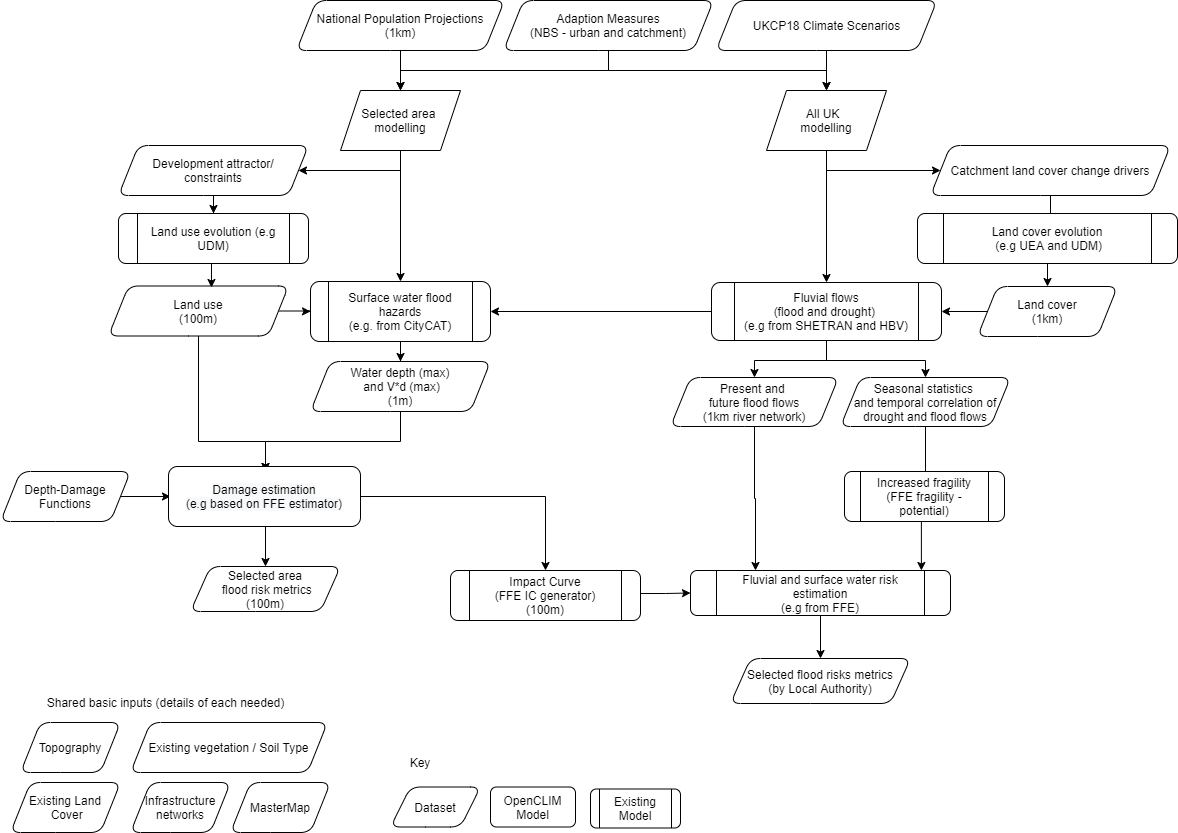

The diagram above was exported from draw.io. Its source (the exported page's mxGraphModel, read from the mxfile embedded in the PNG):
<mxGraphModel dx="2591" dy="1649" grid="1" gridSize="10" guides="1" tooltips="1" connect="1" arrows="1" fold="1" page="1" pageScale="1" pageWidth="1169" pageHeight="827" math="0" shadow="0">
  <root>
    <mxCell id="WIyWlLk6GJQsqaUBKTNV-0" />
    <mxCell id="WIyWlLk6GJQsqaUBKTNV-1" parent="WIyWlLk6GJQsqaUBKTNV-0" />
    <mxCell id="o7CGU_k0dj8g5luvIgkC-0" style="edgeStyle=orthogonalEdgeStyle;rounded=0;orthogonalLoop=1;jettySize=auto;html=1;exitX=0.5;exitY=1;exitDx=0;exitDy=0;" parent="WIyWlLk6GJQsqaUBKTNV-1" source="o7CGU_k0dj8g5luvIgkC-1" edge="1">
      <mxGeometry relative="1" as="geometry">
        <mxPoint x="506" y="-470.0000000000002" as="targetPoint" />
      </mxGeometry>
    </mxCell>
    <mxCell id="o7CGU_k0dj8g5luvIgkC-1" value="UKCP18 Climate Scenarios" style="shape=parallelogram;perimeter=parallelogramPerimeter;whiteSpace=wrap;html=1;fixedSize=1;rounded=1;" parent="WIyWlLk6GJQsqaUBKTNV-1" vertex="1">
      <mxGeometry x="395.5" y="-560" width="221" height="50" as="geometry" />
    </mxCell>
    <mxCell id="o7CGU_k0dj8g5luvIgkC-2" style="edgeStyle=orthogonalEdgeStyle;rounded=0;orthogonalLoop=1;jettySize=auto;html=1;exitX=0.5;exitY=1;exitDx=0;exitDy=0;" parent="WIyWlLk6GJQsqaUBKTNV-1" source="o7CGU_k0dj8g5luvIgkC-3" target="o7CGU_k0dj8g5luvIgkC-37" edge="1">
      <mxGeometry relative="1" as="geometry" />
    </mxCell>
    <mxCell id="o7CGU_k0dj8g5luvIgkC-3" value="National Population Projections&lt;br&gt;(1km)" style="shape=parallelogram;perimeter=parallelogramPerimeter;whiteSpace=wrap;html=1;fixedSize=1;rounded=1;" parent="WIyWlLk6GJQsqaUBKTNV-1" vertex="1">
      <mxGeometry x="-24" y="-560" width="208" height="50" as="geometry" />
    </mxCell>
    <mxCell id="o7CGU_k0dj8g5luvIgkC-4" style="edgeStyle=orthogonalEdgeStyle;rounded=0;orthogonalLoop=1;jettySize=auto;html=1;exitX=1;exitY=0.5;exitDx=0;exitDy=0;" parent="WIyWlLk6GJQsqaUBKTNV-1" target="o7CGU_k0dj8g5luvIgkC-53" edge="1">
      <mxGeometry relative="1" as="geometry">
        <mxPoint x="40" y="-64" as="sourcePoint" />
      </mxGeometry>
    </mxCell>
    <mxCell id="o7CGU_k0dj8g5luvIgkC-5" style="edgeStyle=orthogonalEdgeStyle;rounded=0;orthogonalLoop=1;jettySize=auto;html=1;exitX=1;exitY=0.5;exitDx=0;exitDy=0;entryX=0;entryY=0.5;entryDx=0;entryDy=0;" parent="WIyWlLk6GJQsqaUBKTNV-1" source="o7CGU_k0dj8g5luvIgkC-7" target="o7CGU_k0dj8g5luvIgkC-10" edge="1">
      <mxGeometry relative="1" as="geometry" />
    </mxCell>
    <mxCell id="o7CGU_k0dj8g5luvIgkC-6" style="edgeStyle=orthogonalEdgeStyle;rounded=0;orthogonalLoop=1;jettySize=auto;html=1;exitX=0.5;exitY=1;exitDx=0;exitDy=0;" parent="WIyWlLk6GJQsqaUBKTNV-1" source="o7CGU_k0dj8g5luvIgkC-7" edge="1">
      <mxGeometry relative="1" as="geometry">
        <mxPoint x="-55" y="-89" as="targetPoint" />
        <Array as="points">
          <mxPoint x="-122" y="-119" />
          <mxPoint x="-55" y="-119" />
        </Array>
      </mxGeometry>
    </mxCell>
    <mxCell id="o7CGU_k0dj8g5luvIgkC-7" value="Land use&lt;br&gt;(100m)" style="shape=parallelogram;perimeter=parallelogramPerimeter;whiteSpace=wrap;html=1;fixedSize=1;rounded=1;" parent="WIyWlLk6GJQsqaUBKTNV-1" vertex="1">
      <mxGeometry x="-212" y="-274.5" width="180" height="50" as="geometry" />
    </mxCell>
    <mxCell id="o7CGU_k0dj8g5luvIgkC-8" value="Existing vegetation / Soil Type" style="shape=parallelogram;perimeter=parallelogramPerimeter;whiteSpace=wrap;html=1;fixedSize=1;rounded=1;" parent="WIyWlLk6GJQsqaUBKTNV-1" vertex="1">
      <mxGeometry x="-190" y="162" width="197" height="50" as="geometry" />
    </mxCell>
    <mxCell id="o7CGU_k0dj8g5luvIgkC-9" style="edgeStyle=orthogonalEdgeStyle;rounded=0;orthogonalLoop=1;jettySize=auto;html=1;exitX=0.5;exitY=1;exitDx=0;exitDy=0;" parent="WIyWlLk6GJQsqaUBKTNV-1" source="o7CGU_k0dj8g5luvIgkC-10" target="o7CGU_k0dj8g5luvIgkC-15" edge="1">
      <mxGeometry relative="1" as="geometry" />
    </mxCell>
    <mxCell id="o7CGU_k0dj8g5luvIgkC-10" value="Surface water flood hazards&lt;br&gt;(e.g. from CityCAT)" style="shape=process;whiteSpace=wrap;html=1;backgroundOutline=1;shadow=0;fontFamily=Helvetica;fontSize=12;fontColor=#000000;align=center;strokeColor=#000000;strokeWidth=1;fillColor=#ffffff;rounded=1;" parent="WIyWlLk6GJQsqaUBKTNV-1" vertex="1">
      <mxGeometry x="-10" y="-279" width="180" height="60" as="geometry" />
    </mxCell>
    <mxCell id="o7CGU_k0dj8g5luvIgkC-11" value="Dataset" style="shape=parallelogram;perimeter=parallelogramPerimeter;whiteSpace=wrap;html=1;fixedSize=1;rounded=1;" parent="WIyWlLk6GJQsqaUBKTNV-1" vertex="1">
      <mxGeometry x="70" y="226.5" width="90" height="40" as="geometry" />
    </mxCell>
    <mxCell id="o7CGU_k0dj8g5luvIgkC-12" value="OpenCLIM Model" style="rounded=1;whiteSpace=wrap;html=1;fontSize=12;glass=0;strokeWidth=1;shadow=0;" parent="WIyWlLk6GJQsqaUBKTNV-1" vertex="1">
      <mxGeometry x="170" y="226.5" width="85" height="40" as="geometry" />
    </mxCell>
    <mxCell id="o7CGU_k0dj8g5luvIgkC-13" value="Topography" style="shape=parallelogram;perimeter=parallelogramPerimeter;whiteSpace=wrap;html=1;fixedSize=1;rounded=1;" parent="WIyWlLk6GJQsqaUBKTNV-1" vertex="1">
      <mxGeometry x="-300" y="162" width="100" height="50" as="geometry" />
    </mxCell>
    <mxCell id="o7CGU_k0dj8g5luvIgkC-14" style="edgeStyle=orthogonalEdgeStyle;rounded=0;orthogonalLoop=1;jettySize=auto;html=1;exitX=0.5;exitY=1;exitDx=0;exitDy=0;entryX=0.5;entryY=0;entryDx=0;entryDy=0;" parent="WIyWlLk6GJQsqaUBKTNV-1" source="o7CGU_k0dj8g5luvIgkC-15" edge="1">
      <mxGeometry relative="1" as="geometry">
        <mxPoint x="-55" y="-89" as="targetPoint" />
      </mxGeometry>
    </mxCell>
    <mxCell id="o7CGU_k0dj8g5luvIgkC-15" value="Water depth (max)&lt;br&gt;&amp;nbsp;and V*d (max)&lt;br&gt;(1m)" style="shape=parallelogram;perimeter=parallelogramPerimeter;html=1;fixedSize=1;rounded=1;whiteSpace=wrap;" parent="WIyWlLk6GJQsqaUBKTNV-1" vertex="1">
      <mxGeometry x="-10" y="-199" width="180" height="50" as="geometry" />
    </mxCell>
    <mxCell id="o7CGU_k0dj8g5luvIgkC-16" style="edgeStyle=orthogonalEdgeStyle;rounded=0;orthogonalLoop=1;jettySize=auto;html=1;entryX=0.5;entryY=0;entryDx=0;entryDy=0;exitX=0.5;exitY=1;exitDx=0;exitDy=0;" parent="WIyWlLk6GJQsqaUBKTNV-1" target="o7CGU_k0dj8g5luvIgkC-19" edge="1">
      <mxGeometry relative="1" as="geometry">
        <mxPoint x="-55" y="-39" as="sourcePoint" />
      </mxGeometry>
    </mxCell>
    <mxCell id="o7CGU_k0dj8g5luvIgkC-17" value="" style="edgeStyle=orthogonalEdgeStyle;rounded=0;orthogonalLoop=1;jettySize=auto;html=1;" parent="WIyWlLk6GJQsqaUBKTNV-1" source="o7CGU_k0dj8g5luvIgkC-18" target="o7CGU_k0dj8g5luvIgkC-55" edge="1">
      <mxGeometry relative="1" as="geometry" />
    </mxCell>
    <mxCell id="o7CGU_k0dj8g5luvIgkC-18" value="Fluvial and surface water risk estimation&lt;br&gt;(e.g from FFE)" style="shape=process;whiteSpace=wrap;html=1;backgroundOutline=1;fontFamily=Helvetica;fontSize=12;fontColor=#000000;align=center;strokeColor=#000000;fillColor=#ffffff;rounded=1;" parent="WIyWlLk6GJQsqaUBKTNV-1" vertex="1">
      <mxGeometry x="370" y="10" width="260" height="45" as="geometry" />
    </mxCell>
    <mxCell id="o7CGU_k0dj8g5luvIgkC-19" value="Selected area&lt;br&gt;&amp;nbsp;flood risk metrics&lt;br&gt;(100m)" style="shape=parallelogram;perimeter=parallelogramPerimeter;whiteSpace=wrap;html=1;fixedSize=1;rounded=1;" parent="WIyWlLk6GJQsqaUBKTNV-1" vertex="1">
      <mxGeometry x="-130" y="6" width="150" height="45" as="geometry" />
    </mxCell>
    <mxCell id="o7CGU_k0dj8g5luvIgkC-20" style="edgeStyle=orthogonalEdgeStyle;rounded=0;orthogonalLoop=1;jettySize=auto;html=1;exitX=0.5;exitY=1;exitDx=0;exitDy=0;" parent="WIyWlLk6GJQsqaUBKTNV-1" source="o7CGU_k0dj8g5luvIgkC-21" target="o7CGU_k0dj8g5luvIgkC-39" edge="1">
      <mxGeometry relative="1" as="geometry" />
    </mxCell>
    <mxCell id="o7CGU_k0dj8g5luvIgkC-21" value="&lt;div&gt;Development attractor/&lt;/div&gt;&lt;div&gt;constraints&lt;/div&gt;" style="shape=parallelogram;perimeter=parallelogramPerimeter;whiteSpace=wrap;html=1;fixedSize=1;rounded=1;" parent="WIyWlLk6GJQsqaUBKTNV-1" vertex="1">
      <mxGeometry x="-202" y="-415" width="190" height="50" as="geometry" />
    </mxCell>
    <mxCell id="o7CGU_k0dj8g5luvIgkC-22" style="edgeStyle=orthogonalEdgeStyle;rounded=0;orthogonalLoop=1;jettySize=auto;html=1;exitX=0.5;exitY=1;exitDx=0;exitDy=0;" parent="WIyWlLk6GJQsqaUBKTNV-1" source="o7CGU_k0dj8g5luvIgkC-24" target="o7CGU_k0dj8g5luvIgkC-37" edge="1">
      <mxGeometry relative="1" as="geometry" />
    </mxCell>
    <mxCell id="o7CGU_k0dj8g5luvIgkC-23" style="edgeStyle=orthogonalEdgeStyle;rounded=0;orthogonalLoop=1;jettySize=auto;html=1;exitX=0.5;exitY=1;exitDx=0;exitDy=0;entryX=0.5;entryY=0;entryDx=0;entryDy=0;" parent="WIyWlLk6GJQsqaUBKTNV-1" source="o7CGU_k0dj8g5luvIgkC-24" target="o7CGU_k0dj8g5luvIgkC-42" edge="1">
      <mxGeometry relative="1" as="geometry" />
    </mxCell>
    <mxCell id="o7CGU_k0dj8g5luvIgkC-24" value="Adaption Measures&lt;br&gt;(NBS - urban and catchment)" style="shape=parallelogram;perimeter=parallelogramPerimeter;whiteSpace=wrap;html=1;fixedSize=1;rounded=1;" parent="WIyWlLk6GJQsqaUBKTNV-1" vertex="1">
      <mxGeometry x="183" y="-560" width="210" height="50" as="geometry" />
    </mxCell>
    <mxCell id="o7CGU_k0dj8g5luvIgkC-25" value="Existing&lt;br&gt;Model" style="shape=process;whiteSpace=wrap;html=1;backgroundOutline=1;shadow=0;fontFamily=Helvetica;fontSize=12;fontColor=#000000;align=center;strokeColor=#000000;strokeWidth=1;fillColor=#ffffff;rounded=1;" parent="WIyWlLk6GJQsqaUBKTNV-1" vertex="1">
      <mxGeometry x="270" y="228.5" width="90" height="39" as="geometry" />
    </mxCell>
    <mxCell id="o7CGU_k0dj8g5luvIgkC-26" style="edgeStyle=orthogonalEdgeStyle;rounded=0;orthogonalLoop=1;jettySize=auto;html=1;exitX=1;exitY=0.5;exitDx=0;exitDy=0;entryX=0;entryY=0.5;entryDx=0;entryDy=0;" parent="WIyWlLk6GJQsqaUBKTNV-1" source="o7CGU_k0dj8g5luvIgkC-27" edge="1">
      <mxGeometry relative="1" as="geometry">
        <mxPoint x="-150" y="-64" as="targetPoint" />
      </mxGeometry>
    </mxCell>
    <mxCell id="o7CGU_k0dj8g5luvIgkC-27" value="Depth-Damage&lt;br&gt;Functions" style="shape=parallelogram;perimeter=parallelogramPerimeter;whiteSpace=wrap;html=1;fixedSize=1;rounded=1;" parent="WIyWlLk6GJQsqaUBKTNV-1" vertex="1">
      <mxGeometry x="-320" y="-89" width="130" height="50" as="geometry" />
    </mxCell>
    <mxCell id="o7CGU_k0dj8g5luvIgkC-28" style="edgeStyle=orthogonalEdgeStyle;rounded=0;orthogonalLoop=1;jettySize=auto;html=1;exitX=0.5;exitY=1;exitDx=0;exitDy=0;" parent="WIyWlLk6GJQsqaUBKTNV-1" source="o7CGU_k0dj8g5luvIgkC-31" target="o7CGU_k0dj8g5luvIgkC-54" edge="1">
      <mxGeometry relative="1" as="geometry" />
    </mxCell>
    <mxCell id="o7CGU_k0dj8g5luvIgkC-29" style="edgeStyle=orthogonalEdgeStyle;rounded=0;orthogonalLoop=1;jettySize=auto;html=1;exitX=0.5;exitY=1;exitDx=0;exitDy=0;" parent="WIyWlLk6GJQsqaUBKTNV-1" source="o7CGU_k0dj8g5luvIgkC-31" target="o7CGU_k0dj8g5luvIgkC-34" edge="1">
      <mxGeometry relative="1" as="geometry" />
    </mxCell>
    <mxCell id="o7CGU_k0dj8g5luvIgkC-30" style="edgeStyle=orthogonalEdgeStyle;rounded=0;orthogonalLoop=1;jettySize=auto;html=1;exitX=0;exitY=0.5;exitDx=0;exitDy=0;entryX=1;entryY=0.5;entryDx=0;entryDy=0;" parent="WIyWlLk6GJQsqaUBKTNV-1" source="o7CGU_k0dj8g5luvIgkC-31" target="o7CGU_k0dj8g5luvIgkC-10" edge="1">
      <mxGeometry relative="1" as="geometry" />
    </mxCell>
    <mxCell id="o7CGU_k0dj8g5luvIgkC-31" value="Fluvial flows&lt;br&gt;(flood and drought) &lt;br&gt;(e.g from SHETRAN and HBV)" style="shape=process;whiteSpace=wrap;html=1;backgroundOutline=1;shadow=0;fontFamily=Helvetica;fontSize=12;fontColor=#000000;align=center;strokeColor=#000000;strokeWidth=1;fillColor=#ffffff;rounded=1;" parent="WIyWlLk6GJQsqaUBKTNV-1" vertex="1">
      <mxGeometry x="391" y="-278" width="230" height="58" as="geometry" />
    </mxCell>
    <mxCell id="o7CGU_k0dj8g5luvIgkC-32" value="Existing Land&lt;br&gt;&amp;nbsp;Cover" style="shape=parallelogram;perimeter=parallelogramPerimeter;whiteSpace=wrap;html=1;fixedSize=1;fontFamily=Helvetica;fontSize=12;fontColor=#000000;align=center;strokeColor=#000000;fillColor=#ffffff;rounded=1;" parent="WIyWlLk6GJQsqaUBKTNV-1" vertex="1">
      <mxGeometry x="-310" y="222" width="110" height="50" as="geometry" />
    </mxCell>
    <mxCell id="o7CGU_k0dj8g5luvIgkC-33" style="edgeStyle=orthogonalEdgeStyle;rounded=0;orthogonalLoop=1;jettySize=auto;html=1;exitX=0.5;exitY=1;exitDx=0;exitDy=0;entryX=0.25;entryY=0;entryDx=0;entryDy=0;" parent="WIyWlLk6GJQsqaUBKTNV-1" source="o7CGU_k0dj8g5luvIgkC-34" target="o7CGU_k0dj8g5luvIgkC-18" edge="1">
      <mxGeometry relative="1" as="geometry" />
    </mxCell>
    <mxCell id="o7CGU_k0dj8g5luvIgkC-34" value="Present and &lt;br&gt;future flood flows&lt;br&gt;(1km river network)" style="shape=parallelogram;perimeter=parallelogramPerimeter;whiteSpace=wrap;html=1;fixedSize=1;rounded=1;" parent="WIyWlLk6GJQsqaUBKTNV-1" vertex="1">
      <mxGeometry x="350" y="-183" width="168" height="49" as="geometry" />
    </mxCell>
    <mxCell id="o7CGU_k0dj8g5luvIgkC-35" style="edgeStyle=orthogonalEdgeStyle;rounded=0;orthogonalLoop=1;jettySize=auto;html=1;exitX=0.5;exitY=1;exitDx=0;exitDy=0;" parent="WIyWlLk6GJQsqaUBKTNV-1" target="o7CGU_k0dj8g5luvIgkC-10" edge="1">
      <mxGeometry relative="1" as="geometry">
        <mxPoint x="80" y="-434" as="sourcePoint" />
      </mxGeometry>
    </mxCell>
    <mxCell id="o7CGU_k0dj8g5luvIgkC-36" style="edgeStyle=orthogonalEdgeStyle;rounded=0;orthogonalLoop=1;jettySize=auto;html=1;exitX=0.5;exitY=1;exitDx=0;exitDy=0;entryX=1;entryY=0.5;entryDx=0;entryDy=0;" parent="WIyWlLk6GJQsqaUBKTNV-1" target="o7CGU_k0dj8g5luvIgkC-21" edge="1">
      <mxGeometry relative="1" as="geometry">
        <mxPoint x="80" y="-434" as="sourcePoint" />
        <Array as="points">
          <mxPoint x="80" y="-390" />
        </Array>
      </mxGeometry>
    </mxCell>
    <mxCell id="o7CGU_k0dj8g5luvIgkC-37" value="Selected area&amp;nbsp;&lt;br&gt;modelling" style="shape=parallelogram;perimeter=parallelogramPerimeter;whiteSpace=wrap;html=1;fixedSize=1;" parent="WIyWlLk6GJQsqaUBKTNV-1" vertex="1">
      <mxGeometry x="20" y="-470" width="120" height="60" as="geometry" />
    </mxCell>
    <mxCell id="o7CGU_k0dj8g5luvIgkC-38" style="edgeStyle=orthogonalEdgeStyle;rounded=0;orthogonalLoop=1;jettySize=auto;html=1;exitX=0.5;exitY=1;exitDx=0;exitDy=0;entryX=0.572;entryY=0.03;entryDx=0;entryDy=0;entryPerimeter=0;" parent="WIyWlLk6GJQsqaUBKTNV-1" source="o7CGU_k0dj8g5luvIgkC-39" target="o7CGU_k0dj8g5luvIgkC-7" edge="1">
      <mxGeometry relative="1" as="geometry" />
    </mxCell>
    <mxCell id="o7CGU_k0dj8g5luvIgkC-39" value="Land use evolution (e.g UDM)" style="shape=process;whiteSpace=wrap;html=1;backgroundOutline=1;shadow=0;fontFamily=Helvetica;fontSize=12;fontColor=#000000;align=center;strokeColor=#000000;strokeWidth=1;fillColor=#ffffff;rounded=1;" parent="WIyWlLk6GJQsqaUBKTNV-1" vertex="1">
      <mxGeometry x="-202" y="-347" width="190" height="50" as="geometry" />
    </mxCell>
    <mxCell id="o7CGU_k0dj8g5luvIgkC-40" style="edgeStyle=orthogonalEdgeStyle;rounded=0;orthogonalLoop=1;jettySize=auto;html=1;exitX=0.5;exitY=1;exitDx=0;exitDy=0;" parent="WIyWlLk6GJQsqaUBKTNV-1" target="o7CGU_k0dj8g5luvIgkC-31" edge="1">
      <mxGeometry relative="1" as="geometry">
        <mxPoint x="506" y="-434" as="sourcePoint" />
      </mxGeometry>
    </mxCell>
    <mxCell id="o7CGU_k0dj8g5luvIgkC-41" style="edgeStyle=orthogonalEdgeStyle;rounded=0;orthogonalLoop=1;jettySize=auto;html=1;exitX=0.5;exitY=1;exitDx=0;exitDy=0;entryX=0;entryY=0.5;entryDx=0;entryDy=0;" parent="WIyWlLk6GJQsqaUBKTNV-1" target="o7CGU_k0dj8g5luvIgkC-44" edge="1">
      <mxGeometry relative="1" as="geometry">
        <mxPoint x="506" y="-434" as="sourcePoint" />
        <Array as="points">
          <mxPoint x="506" y="-390" />
        </Array>
      </mxGeometry>
    </mxCell>
    <mxCell id="o7CGU_k0dj8g5luvIgkC-42" value="All UK&amp;nbsp;&amp;nbsp;&lt;br&gt;modelling" style="shape=parallelogram;perimeter=parallelogramPerimeter;whiteSpace=wrap;html=1;fixedSize=1;" parent="WIyWlLk6GJQsqaUBKTNV-1" vertex="1">
      <mxGeometry x="446" y="-470" width="120" height="60" as="geometry" />
    </mxCell>
    <mxCell id="o7CGU_k0dj8g5luvIgkC-43" value="" style="edgeStyle=orthogonalEdgeStyle;rounded=0;orthogonalLoop=1;jettySize=auto;html=1;" parent="WIyWlLk6GJQsqaUBKTNV-1" source="o7CGU_k0dj8g5luvIgkC-44" target="o7CGU_k0dj8g5luvIgkC-46" edge="1">
      <mxGeometry relative="1" as="geometry" />
    </mxCell>
    <mxCell id="o7CGU_k0dj8g5luvIgkC-44" value="&lt;div&gt;Catchment land cover change drivers&lt;/div&gt;" style="shape=parallelogram;perimeter=parallelogramPerimeter;whiteSpace=wrap;html=1;fixedSize=1;rounded=1;" parent="WIyWlLk6GJQsqaUBKTNV-1" vertex="1">
      <mxGeometry x="610" y="-415" width="240" height="50" as="geometry" />
    </mxCell>
    <mxCell id="o7CGU_k0dj8g5luvIgkC-45" value="" style="edgeStyle=orthogonalEdgeStyle;rounded=0;orthogonalLoop=1;jettySize=auto;html=1;" parent="WIyWlLk6GJQsqaUBKTNV-1" source="o7CGU_k0dj8g5luvIgkC-46" target="o7CGU_k0dj8g5luvIgkC-48" edge="1">
      <mxGeometry relative="1" as="geometry" />
    </mxCell>
    <mxCell id="o7CGU_k0dj8g5luvIgkC-46" value="Land cover evolution&lt;br&gt;&amp;nbsp;(e.g UEA and UDM)" style="shape=process;whiteSpace=wrap;html=1;backgroundOutline=1;shadow=0;fontFamily=Helvetica;fontSize=12;fontColor=#000000;align=center;strokeColor=#000000;strokeWidth=1;fillColor=#ffffff;rounded=1;" parent="WIyWlLk6GJQsqaUBKTNV-1" vertex="1">
      <mxGeometry x="597" y="-347" width="260" height="50" as="geometry" />
    </mxCell>
    <mxCell id="o7CGU_k0dj8g5luvIgkC-47" value="" style="edgeStyle=orthogonalEdgeStyle;rounded=0;orthogonalLoop=1;jettySize=auto;html=1;exitX=0;exitY=0.5;exitDx=0;exitDy=0;" parent="WIyWlLk6GJQsqaUBKTNV-1" source="o7CGU_k0dj8g5luvIgkC-48" target="o7CGU_k0dj8g5luvIgkC-31" edge="1">
      <mxGeometry relative="1" as="geometry" />
    </mxCell>
    <mxCell id="o7CGU_k0dj8g5luvIgkC-48" value="Land cover&lt;br&gt;(1km)" style="shape=parallelogram;perimeter=parallelogramPerimeter;whiteSpace=wrap;html=1;fixedSize=1;rounded=1;" parent="WIyWlLk6GJQsqaUBKTNV-1" vertex="1">
      <mxGeometry x="657" y="-274" width="140" height="50" as="geometry" />
    </mxCell>
    <mxCell id="o7CGU_k0dj8g5luvIgkC-49" value="Infrastructure networks" style="shape=parallelogram;perimeter=parallelogramPerimeter;whiteSpace=wrap;html=1;fixedSize=1;rounded=1;" parent="WIyWlLk6GJQsqaUBKTNV-1" vertex="1">
      <mxGeometry x="-190" y="222" width="100" height="50" as="geometry" />
    </mxCell>
    <mxCell id="o7CGU_k0dj8g5luvIgkC-50" value="Shared basic inputs (details of each needed)" style="text;html=1;strokeColor=none;fillColor=none;align=center;verticalAlign=middle;whiteSpace=wrap;rounded=0;" parent="WIyWlLk6GJQsqaUBKTNV-1" vertex="1">
      <mxGeometry x="-299" y="132" width="289" height="20" as="geometry" />
    </mxCell>
    <mxCell id="o7CGU_k0dj8g5luvIgkC-51" value="MasterMap" style="shape=parallelogram;perimeter=parallelogramPerimeter;whiteSpace=wrap;html=1;fixedSize=1;rounded=1;" parent="WIyWlLk6GJQsqaUBKTNV-1" vertex="1">
      <mxGeometry x="-90" y="222" width="100" height="50" as="geometry" />
    </mxCell>
    <mxCell id="o7CGU_k0dj8g5luvIgkC-52" style="edgeStyle=orthogonalEdgeStyle;rounded=0;orthogonalLoop=1;jettySize=auto;html=1;exitX=1;exitY=0.5;exitDx=0;exitDy=0;entryX=0;entryY=0.5;entryDx=0;entryDy=0;" parent="WIyWlLk6GJQsqaUBKTNV-1" source="o7CGU_k0dj8g5luvIgkC-53" target="o7CGU_k0dj8g5luvIgkC-18" edge="1">
      <mxGeometry relative="1" as="geometry">
        <Array as="points">
          <mxPoint x="320" y="33" />
          <mxPoint x="345" y="33" />
        </Array>
      </mxGeometry>
    </mxCell>
    <mxCell id="o7CGU_k0dj8g5luvIgkC-53" value="Impact Curve&lt;br&gt;(FFE IC generator)&lt;br&gt;(100m)" style="shape=process;whiteSpace=wrap;html=1;backgroundOutline=1;shadow=0;fontFamily=Helvetica;fontSize=12;fontColor=#000000;align=center;strokeColor=#000000;strokeWidth=1;fillColor=#ffffff;rounded=1;" parent="WIyWlLk6GJQsqaUBKTNV-1" vertex="1">
      <mxGeometry x="130" y="10" width="190" height="50" as="geometry" />
    </mxCell>
    <mxCell id="o7CGU_k0dj8g5luvIgkC-54" value="Seasonal statistics &lt;br&gt;and temporal correlation of drought and flood flows" style="shape=parallelogram;perimeter=parallelogramPerimeter;whiteSpace=wrap;html=1;fixedSize=1;rounded=1;" parent="WIyWlLk6GJQsqaUBKTNV-1" vertex="1">
      <mxGeometry x="520" y="-183" width="170" height="49" as="geometry" />
    </mxCell>
    <mxCell id="o7CGU_k0dj8g5luvIgkC-55" value="Selected flood risks metrics&lt;br&gt;(by Local Authority)" style="shape=parallelogram;perimeter=parallelogramPerimeter;whiteSpace=wrap;html=1;fixedSize=1;rounded=1;" parent="WIyWlLk6GJQsqaUBKTNV-1" vertex="1">
      <mxGeometry x="410" y="98" width="180" height="45" as="geometry" />
    </mxCell>
    <mxCell id="o7CGU_k0dj8g5luvIgkC-56" style="edgeStyle=orthogonalEdgeStyle;rounded=0;orthogonalLoop=1;jettySize=auto;html=1;entryX=0.888;entryY=0;entryDx=0;entryDy=0;entryPerimeter=0;exitX=0.5;exitY=1;exitDx=0;exitDy=0;" parent="WIyWlLk6GJQsqaUBKTNV-1" source="o7CGU_k0dj8g5luvIgkC-54" target="o7CGU_k0dj8g5luvIgkC-18" edge="1">
      <mxGeometry relative="1" as="geometry">
        <mxPoint x="597" y="-130" as="sourcePoint" />
      </mxGeometry>
    </mxCell>
    <mxCell id="o7CGU_k0dj8g5luvIgkC-57" value="Increased fragility&lt;br&gt;(FFE fragility - potential)" style="shape=process;whiteSpace=wrap;html=1;backgroundOutline=1;shadow=0;fontFamily=Helvetica;fontSize=12;fontColor=#000000;align=center;strokeColor=#000000;strokeWidth=1;fillColor=#ffffff;rounded=1;" parent="WIyWlLk6GJQsqaUBKTNV-1" vertex="1">
      <mxGeometry x="524" y="-89" width="160" height="50" as="geometry" />
    </mxCell>
    <mxCell id="o7CGU_k0dj8g5luvIgkC-58" value="&lt;span style=&quot;color: rgb(0 , 0 , 0) ; font-family: &amp;#34;helvetica&amp;#34; ; font-size: 12px ; font-style: normal ; font-weight: 400 ; letter-spacing: normal ; text-align: center ; text-indent: 0px ; text-transform: none ; word-spacing: 0px ; background-color: rgb(248 , 249 , 250) ; display: inline ; float: none&quot;&gt;Damage estimation&lt;/span&gt;&lt;br style=&quot;color: rgb(0 , 0 , 0) ; font-family: &amp;#34;helvetica&amp;#34; ; font-size: 12px ; font-style: normal ; font-weight: 400 ; letter-spacing: normal ; text-align: center ; text-indent: 0px ; text-transform: none ; word-spacing: 0px ; background-color: rgb(248 , 249 , 250)&quot;&gt;&lt;span style=&quot;color: rgb(0 , 0 , 0) ; font-family: &amp;#34;helvetica&amp;#34; ; font-size: 12px ; font-style: normal ; font-weight: 400 ; letter-spacing: normal ; text-align: center ; text-indent: 0px ; text-transform: none ; word-spacing: 0px ; background-color: rgb(248 , 249 , 250) ; display: inline ; float: none&quot;&gt;(e.g based on FFE estimator)&lt;/span&gt;" style="rounded=1;whiteSpace=wrap;html=1;" parent="WIyWlLk6GJQsqaUBKTNV-1" vertex="1">
      <mxGeometry x="-152" y="-94" width="192" height="60" as="geometry" />
    </mxCell>
    <mxCell id="o7CGU_k0dj8g5luvIgkC-59" value="Key" style="text;html=1;strokeColor=none;fillColor=none;align=center;verticalAlign=middle;whiteSpace=wrap;rounded=0;" parent="WIyWlLk6GJQsqaUBKTNV-1" vertex="1">
      <mxGeometry x="80" y="192" width="40" height="20" as="geometry" />
    </mxCell>
  </root>
</mxGraphModel>